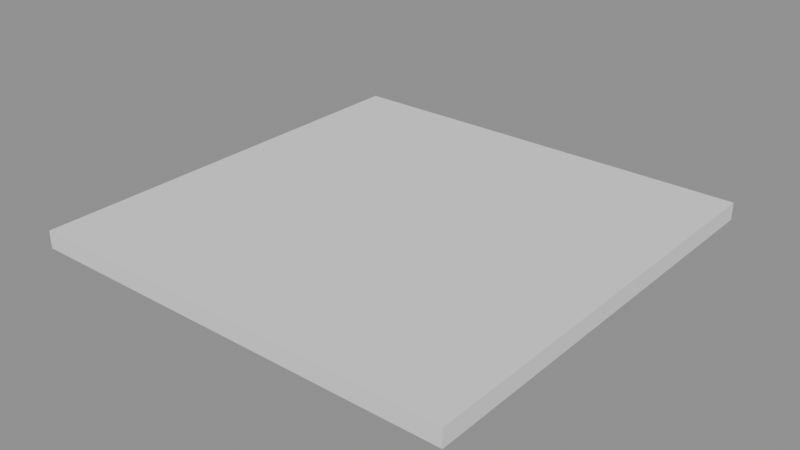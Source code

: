 # Source: p0080.blend  (saved by Blender 4.5.90; exported with 4.5.12 LTS)
import bpy
from mathutils import Matrix  # noqa: F401  (used for matrix-valued properties, if any)

bpy.ops.wm.read_factory_settings(use_empty=True)
scene = bpy.context.scene
scene.name = 'Scene'

# ---- collections
col_asset_p0080 = bpy.data.collections.new('Asset_p0080'); scene.collection.children.link(col_asset_p0080)

# ---- meshes
me_cube = bpy.data.meshes.new('Cube')
me_cube.from_pydata([(-1.25, -1.25, -0.05), (-1.25, -1.25, 0.05), (-1.25, 1.25, -0.05), (-1.25, 1.25, 0.05), (1.25, -1.25, -0.05), (1.25, -1.25, 0.05), (1.25, 1.25, -0.05), (1.25, 1.25, 0.05)], [], [(0, 1, 3, 2), (2, 3, 7, 6), (6, 7, 5, 4), (4, 5, 1, 0), (2, 6, 4, 0), (7, 3, 1, 5)])
_uv = me_cube.uv_layers.new(name='UVMap')
_uv.uv.foreach_set('vector', [0.375, 0.0, 0.625, 0.0, 0.625, 0.25, 0.375, 0.25, 0.375, 0.25, 0.625, 0.25, 0.625, 0.5, 0.375, 0.5, 0.375, 0.5, 0.625, 0.5, 0.625, 0.75, 0.375, 0.75, 0.375, 0.75, 0.625, 0.75, 0.625, 1.0, 0.375, 1.0, 0.125, 0.5, 0.375, 0.5, 0.375, 0.75, 0.125, 0.75, 0.625, 0.5, 0.875, 0.5, 0.875, 0.75, 0.625, 0.75])
me_cube.update()

# ---- objects
ob_losadepiso = bpy.data.objects.new('LosaDePiso', me_cube)

# ---- transforms, parenting, visibility, modifiers, constraints
ob_losadepiso.location = (0.0, 0.0, -0.1)

# ---- collection membership
col_asset_p0080.objects.link(ob_losadepiso)

# ---- scene / render settings (as saved in the file)
scene.frame_start = 1; scene.frame_end = 250; scene.frame_set(1)
scene.render.engine = 'BLENDER_EEVEE_NEXT'
bpy.context.view_layer.update()

# ---- added for rendering (the .blend has no active camera and no usable light): camera, sun + grey world if the file has none
cam_auto = bpy.data.cameras.new('AutoCamera')
cam_auto.lens = 50.0
cam_auto.sensor_width = 36.0
cam_auto.clip_end = 1000.0
ob_auto_camera = bpy.data.objects.new('AutoCamera', cam_auto)
scene.collection.objects.link(ob_auto_camera)
ob_auto_camera.location = (3.27247, -3.92697, 2.51798)
ob_auto_camera.rotation_euler = (1.09748, -7.21219e-08, 0.694738)
scene.camera = ob_auto_camera
light_auto_sun = bpy.data.lights.new('AutoSun', 'SUN')
light_auto_sun.energy = 3.0
light_auto_sun.angle = 0.0523599
ob_auto_sun = bpy.data.objects.new('AutoSun', light_auto_sun)
scene.collection.objects.link(ob_auto_sun)
ob_auto_sun.rotation_euler = (0.872665, 0.174533, 0.523599)
if scene.world is None:
    world_auto = bpy.data.worlds.new('AutoWorld')
    world_auto.color = (0.3, 0.3, 0.3)
    scene.world = world_auto
bpy.context.view_layer.update()
